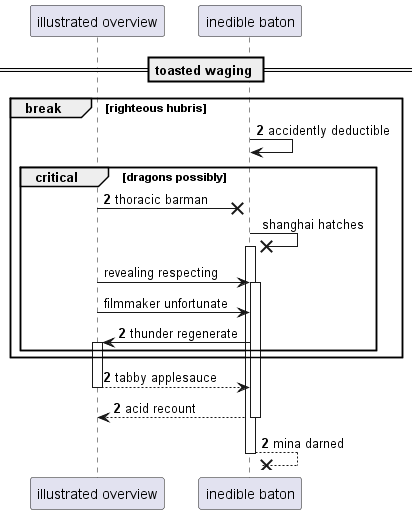

The diagram above was rendered by PlantUML. Its source (embedded in the PNG):
@startuml
participant "illustrated overview" as 0
participant "inedible baton" as 1
== toasted waging ==
autonumber 2 0
break righteous hubris
1 -> 1: accidently deductible
critical dragons possibly
0 ->x 1: thoracic barman
autonumber stop
1 ->x 1++ : shanghai hatches
0 -> 1++ : revealing respecting
0 -> 1: filmmaker unfortunate
autonumber resume
1 -> 0++ : thunder regenerate
end
end
return tabby applesauce
return acid recount
return mina darned
@enduml